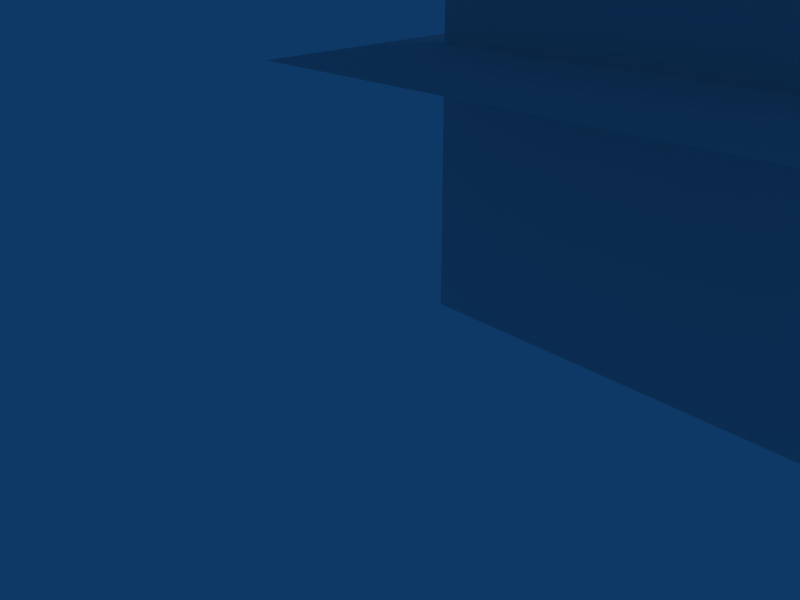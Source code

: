 # Source: colisionTestt.blend  (saved by Blender 2.49.2; exported with 4.5.12 LTS)
import bpy
from mathutils import Matrix  # noqa: F401  (used for matrix-valued properties, if any)

bpy.ops.wm.read_factory_settings(use_empty=True)
scene = bpy.context.scene
scene.name = 'Scene'

# ---- collections
col_collection_1 = bpy.data.collections.new('Collection 1'); scene.collection.children.link(col_collection_1)

# ---- materials (node trees are filled in below, after node groups)
mat_material = bpy.data.materials.new('Material')
mat_material.alpha_threshold = 0.0
mat_material.roughness = 0.5
mat_material.line_color = (0.0, 0.0, 0.0, 1.0)
mat_material_001 = bpy.data.materials.new('Material.001')
mat_material_001.alpha_threshold = 0.0
mat_material_001.roughness = 0.5
mat_material_001.line_color = (0.0, 0.0, 0.0, 1.0)

# ---- material node trees

# ---- world
world_world = bpy.data.worlds.new('World'); scene.world = world_world
world_world.color = (0.05656, 0.2208, 0.4)
world_world.use_sun_shadow = False
world_world.sun_shadow_jitter_overblur = 0.0
world_world.cycles.sampling_method = 'MANUAL'
world_world.cycles.sample_map_resolution = 256

# ---- cameras
cam_camera = bpy.data.cameras.new('Camera')
cam_camera.passepartout_alpha = 0.2
cam_camera.clip_end = 100.0
cam_camera.lens = 35.0
cam_camera.ortho_scale = 7.314
cam_camera.show_passepartout = False
cam_camera.show_safe_areas = True
cam_camera.dof.focus_distance = 0.0
cam_camera.dof.aperture_fstop = 128.0

# ---- lights
light_spot = bpy.data.lights.new('Spot', 'POINT')
light_spot.transmission_factor = 0.0
light_spot.cutoff_distance = 30.0
light_spot.energy = 100.0
light_spot.shadow_buffer_clip_start = 1.001
light_spot.shadow_soft_size = 1.0
light_spot.shadow_maximum_resolution = 0.006
light_spot.use_absolute_resolution = True
light_spot.cycles.use_multiple_importance_sampling = False

# ---- meshes
me_cube = bpy.data.meshes.new('Cube')
me_cube.from_pydata([(8.27, 0.226, -10.84), (8.27, -0.226, -10.84), (-8.27, -0.226, -10.84), (-8.27, 0.226, -10.84), (8.27, 0.226, 10.84), (8.27, -0.226, 10.84), (-8.27, -0.226, 10.84), (-8.27, 0.226, 10.84)], [], [(4, 0, 7), (0, 3, 7), (2, 6, 7), (2, 7, 3), (1, 5, 2), (5, 6, 2), (0, 4, 5), (0, 5, 1), (4, 7, 5), (7, 6, 5), (0, 1, 3), (1, 2, 3)])
me_cube.use_remesh_preserve_volume = False
me_cube.use_remesh_preserve_attributes = False
me_cube.use_mirror_vertex_groups = False
me_cube.update()
me_cylinder = bpy.data.meshes.new('Cylinder')
me_cylinder.from_pydata([(0.5281, 0.5281, -0.2063), (0.621, 0.4149, -0.2063), (0.69, 0.2858, -0.2063), (0.7325, 0.1457, -0.2063), (0.7468, -1.193e-07, -0.2063), (0.7325, -0.1457, -0.2063), (0.69, -0.2858, -0.2063), (0.621, -0.4149, -0.2063), (0.5281, -0.5281, -0.2063), (0.4149, -0.621, -0.2063), (0.2858, -0.69, -0.2063), (0.1457, -0.7325, -0.2063), (-3.848e-07, -0.7468, -0.2063), (-0.1457, -0.7325, -0.2063), (-0.2858, -0.69, -0.2063), (-0.4149, -0.621, -0.2063), (-0.5281, -0.5281, -0.2063), (-0.621, -0.4149, -0.2063), (-0.69, -0.2858, -0.2063), (-0.7325, -0.1457, -0.2063), (-0.7468, 5.455e-07, -0.2063), (-0.7325, 0.1457, -0.2063), (-0.69, 0.2858, -0.2063), (-0.621, 0.4149, -0.2063), (-0.5281, 0.5281, -0.2063), (-0.4149, 0.621, -0.2063), (-0.2858, 0.69, -0.2063), (-0.1457, 0.7325, -0.2063), (1.058e-06, 0.7468, -0.2063), (0.1457, 0.7325, -0.2063), (0.2858, 0.69, -0.2063), (0.4149, 0.621, -0.2063), (0.5281, 0.5281, 0.2063), (0.621, 0.4149, 0.2063), (0.69, 0.2858, 0.2063), (0.7325, 0.1457, 0.2063), (0.7468, -1.852e-06, 0.2063), (0.7325, -0.1457, 0.2063), (0.69, -0.2858, 0.2063), (0.621, -0.4149, 0.2063), (0.5281, -0.5281, 0.2063), (0.4149, -0.621, 0.2063), (0.2858, -0.69, 0.2063), (0.1457, -0.7325, 0.2063), (5.53e-07, -0.7468, 0.2063), (-0.1457, -0.7325, 0.2063), (-0.2858, -0.69, 0.2063), (-0.4149, -0.621, 0.2063), (-0.5281, -0.5281, 0.2063), (-0.621, -0.4149, 0.2063), (-0.69, -0.2858, 0.2063), (-0.7325, -0.1457, 0.2063), (-0.7468, -3.241e-06, 0.2063), (-0.7325, 0.1457, 0.2063), (-0.69, 0.2858, 0.2063), (-0.621, 0.4149, 0.2063), (-0.5281, 0.5281, 0.2063), (-0.4149, 0.621, 0.2063), (-0.2858, 0.69, 0.2063), (-0.1457, 0.7325, 0.2063), (-5.578e-06, 0.7468, 0.2063), (0.1457, 0.7325, 0.2063), (0.2858, 0.69, 0.2063), (0.4149, 0.621, 0.2063), (-1.414e-07, -1.757e-07, -0.2063), (-1.414e-07, -1.757e-07, 0.2063)], [], [(64, 0, 1), (65, 33, 32), (64, 1, 2), (65, 34, 33), (64, 2, 3), (65, 35, 34), (64, 3, 4), (65, 36, 35), (64, 4, 5), (65, 37, 36), (64, 5, 6), (65, 38, 37), (64, 6, 7), (65, 39, 38), (64, 7, 8), (65, 40, 39), (64, 8, 9), (65, 41, 40), (64, 9, 10), (65, 42, 41), (64, 10, 11), (65, 43, 42), (64, 11, 12), (65, 44, 43), (64, 12, 13), (65, 45, 44), (64, 13, 14), (65, 46, 45), (64, 14, 15), (65, 47, 46), (64, 15, 16), (65, 48, 47), (64, 16, 17), (65, 49, 48), (64, 17, 18), (65, 50, 49), (64, 18, 19), (65, 51, 50), (64, 19, 20), (65, 52, 51), (64, 20, 21), (65, 53, 52), (64, 21, 22), (65, 54, 53), (64, 22, 23), (65, 55, 54), (64, 23, 24), (65, 56, 55), (64, 24, 25), (65, 57, 56), (64, 25, 26), (65, 58, 57), (64, 26, 27), (65, 59, 58), (64, 27, 28), (65, 60, 59), (64, 28, 29), (65, 61, 60), (64, 29, 30), (65, 62, 61), (64, 30, 31), (65, 63, 62), (31, 0, 64), (65, 32, 63), (32, 0, 31), (32, 31, 63), (30, 62, 63), (30, 63, 31), (29, 61, 62), (29, 62, 30), (28, 60, 61), (28, 61, 29), (27, 59, 60), (27, 60, 28), (26, 58, 59), (26, 59, 27), (25, 57, 58), (25, 58, 26), (24, 56, 57), (24, 57, 25), (23, 55, 56), (23, 56, 24), (22, 54, 55), (22, 55, 23), (21, 53, 54), (21, 54, 22), (20, 52, 53), (20, 53, 21), (19, 51, 52), (19, 52, 20), (18, 50, 51), (18, 51, 19), (17, 49, 50), (17, 50, 18), (16, 48, 49), (16, 49, 17), (15, 47, 48), (15, 48, 16), (14, 46, 47), (14, 47, 15), (13, 45, 46), (13, 46, 14), (12, 44, 45), (12, 45, 13), (11, 43, 44), (11, 44, 12), (10, 42, 43), (10, 43, 11), (9, 41, 42), (9, 42, 10), (8, 40, 41), (8, 41, 9), (7, 39, 40), (7, 40, 8), (6, 38, 39), (6, 39, 7), (5, 37, 38), (5, 38, 6), (4, 36, 37), (4, 37, 5), (3, 35, 36), (3, 36, 4), (2, 34, 35), (2, 35, 3), (1, 33, 34), (1, 34, 2), (0, 32, 33), (0, 33, 1)])
_uv = me_cylinder.uv_layers.new(name='UVTex')
_uv.uv.foreach_set('vector', [0.28, 0.28, 0.3826, 0.1571, 0.4047, 0.1795, 0.0, 0.6428, 0.28, 0.6152, 0.28, 0.6704, 0.28, 0.28, 0.4047, 0.1795, 0.4219, 0.2058, 0.56, 0.08247, 0.8401, 0.05489, 0.8401, 0.1101, 0.28, 0.28, 0.4219, 0.2058, 0.4336, 0.2349, 0.28, 0.8621, 0.56, 0.8345, 0.56, 0.8897, 0.28, 0.28, 0.4336, 0.2349, 0.4395, 0.2657, 0.56, 6.317e-07, 0.8414, 0.0, 0.836, 0.05489, 0.28, 0.28, 0.4395, 0.2657, 0.4392, 0.2971, 0.28, 0.7247, 0.556, 0.6698, 0.5614, 0.7247, 0.28, 0.28, 0.4392, 0.2971, 0.4328, 0.3278, 0.5614, 0.5876, 0.8414, 0.56, 0.8414, 0.6152, 0.28, 0.28, 0.4328, 0.3278, 0.4206, 0.3567, 0.56, 0.1376, 0.8401, 0.1101, 0.8401, 0.1652, 0.28, 0.28, 0.4206, 0.3567, 0.4029, 0.3826, 0.5614, 0.8072, 0.8414, 0.7796, 0.8414, 0.8348, 0.28, 0.28, 0.4029, 0.3826, 0.3805, 0.4047, 0.8401, 0.4776, 0.56, 0.5052, 0.56, 0.45, 0.28, 0.28, 0.3805, 0.4047, 0.3543, 0.4219, 0.8414, 0.6969, 0.5614, 0.7245, 0.5614, 0.6693, 0.28, 0.28, 0.3543, 0.4219, 0.3252, 0.4336, 0.5614, 0.7796, 0.2854, 0.8345, 0.28, 0.7796, 0.28, 0.28, 0.3252, 0.4336, 0.2944, 0.4395, 0.8428, 0.8897, 0.5614, 0.8897, 0.5668, 0.8348, 0.28, 0.28, 0.2944, 0.4395, 0.263, 0.4392, 0.5614, 0.7247, 0.2854, 0.7796, 0.28, 0.7247, 0.28, 0.28, 0.263, 0.4392, 0.2322, 0.4328, 0.8414, 0.56, 0.56, 0.56, 0.5655, 0.5052, 0.28, 0.28, 0.2322, 0.4328, 0.2033, 0.4206, 0.8401, 0.3673, 0.56, 0.3948, 0.56, 0.3397, 0.28, 0.28, 0.2033, 0.4206, 0.1774, 0.4029, 0.8414, 0.9724, 0.5614, 1.0, 0.5614, 0.9448, 0.28, 0.28, 0.1774, 0.4029, 0.1554, 0.3805, 0.5614, 0.9724, 0.2814, 1.0, 0.2814, 0.9448, 0.28, 0.28, 0.1554, 0.3805, 0.1382, 0.3543, 0.8401, 0.4224, 0.56, 0.45, 0.56, 0.3948, 0.28, 0.28, 0.1382, 0.3543, 0.1264, 0.3252, 0.8414, 0.752, 0.5614, 0.7796, 0.5614, 0.7245, 0.28, 0.28, 0.1264, 0.3252, 0.1206, 0.2944, 0.28, 0.8083, 3.083e-08, 0.8358, 3.083e-08, 0.7807, 0.28, 0.28, 0.1206, 0.2944, 0.1208, 0.263, 0.8414, 0.2753, 0.56, 0.2753, 0.5655, 0.2204, 0.28, 0.28, 0.1208, 0.263, 0.1272, 0.2322, 0.8414, 0.9173, 0.5614, 0.9448, 0.5614, 0.8897, 0.28, 0.28, 0.1272, 0.2322, 0.1395, 0.2033, 0.5614, 0.9173, 0.2814, 0.9448, 0.2814, 0.8897, 0.28, 0.28, 0.1395, 0.2033, 0.1571, 0.1774, 0.28, 0.7531, 0.0, 0.7807, 0.0, 0.7255, 0.28, 0.28, 0.1571, 0.1774, 0.1795, 0.1554, 0.0, 0.6979, 0.28, 0.6704, 0.28, 0.7255, 0.28, 0.28, 0.1795, 0.1554, 0.2058, 0.1382, 6.166e-08, 0.8634, 0.28, 0.8358, 0.28, 0.891, 0.28, 0.28, 0.2058, 0.1382, 0.2349, 0.1264, 0.28, 0.6149, 0.556, 0.56, 0.5614, 0.6149, 0.28, 0.28, 0.2349, 0.1264, 0.2657, 0.1206, 6.166e-08, 0.891, 0.2814, 0.891, 0.276, 0.9459, 0.28, 0.28, 0.2657, 0.1206, 0.2971, 0.1208, 0.28, 0.6698, 0.556, 0.6149, 0.5614, 0.6698, 0.28, 0.28, 0.2971, 0.1208, 0.3278, 0.1272, 0.56, 0.2848, 0.8414, 0.2848, 0.836, 0.3397, 0.28, 0.28, 0.3278, 0.1272, 0.3567, 0.1395, 0.56, 0.1928, 0.8401, 0.1652, 0.8401, 0.2204, 0.3567, 0.1395, 0.3826, 0.1571, 0.28, 0.28, 0.0, 0.5876, 0.28, 0.56, 0.28, 0.6152, 0.4585, 0.06252, 0.3826, 0.1571, 0.3567, 0.1395, 0.4585, 0.06252, 0.3567, 0.1395, 0.4127, 0.03187, 0.3278, 0.1272, 0.3617, 0.01076, 0.4127, 0.03187, 0.3278, 0.1272, 0.4127, 0.03187, 0.3567, 0.1395, 0.2971, 0.1208, 0.3076, 0.0, 0.3617, 0.01076, 0.2971, 0.1208, 0.3617, 0.01076, 0.3278, 0.1272, 0.2657, 0.1206, 0.2524, 3.083e-08, 0.3076, 0.0, 0.2657, 0.1206, 0.3076, 0.0, 0.2971, 0.1208, 0.2349, 0.1264, 0.1983, 0.01076, 0.2524, 3.083e-08, 0.2349, 0.1264, 0.2524, 3.083e-08, 0.2657, 0.1206, 0.2058, 0.1382, 0.1474, 0.03187, 0.1983, 0.01076, 0.2058, 0.1382, 0.1983, 0.01076, 0.2349, 0.1264, 0.1795, 0.1554, 0.1015, 0.06251, 0.1474, 0.03187, 0.1795, 0.1554, 0.1474, 0.03187, 0.2058, 0.1382, 0.1571, 0.1774, 0.06252, 0.1015, 0.1015, 0.06251, 0.1571, 0.1774, 0.1015, 0.06251, 0.1795, 0.1554, 0.1395, 0.2033, 0.03187, 0.1474, 0.06252, 0.1015, 0.1395, 0.2033, 0.06252, 0.1015, 0.1571, 0.1774, 0.1272, 0.2322, 0.01076, 0.1983, 0.03187, 0.1474, 0.1272, 0.2322, 0.03187, 0.1474, 0.1395, 0.2033, 0.1208, 0.263, 1.85e-07, 0.2524, 0.01076, 0.1983, 0.1208, 0.263, 0.01076, 0.1983, 0.1272, 0.2322, 0.1206, 0.2944, 0.0, 0.3076, 1.85e-07, 0.2524, 0.1206, 0.2944, 1.85e-07, 0.2524, 0.1208, 0.263, 0.1264, 0.3252, 0.01076, 0.3617, 0.0, 0.3076, 0.1264, 0.3252, 0.0, 0.3076, 0.1206, 0.2944, 0.1382, 0.3543, 0.03187, 0.4127, 0.01076, 0.3617, 0.1382, 0.3543, 0.01076, 0.3617, 0.1264, 0.3252, 0.1554, 0.3805, 0.06251, 0.4585, 0.03187, 0.4127, 0.1554, 0.3805, 0.03187, 0.4127, 0.1382, 0.3543, 0.1774, 0.4029, 0.1015, 0.4975, 0.06251, 0.4585, 0.1774, 0.4029, 0.06251, 0.4585, 0.1554, 0.3805, 0.2033, 0.4206, 0.1474, 0.5282, 0.1015, 0.4975, 0.2033, 0.4206, 0.1015, 0.4975, 0.1774, 0.4029, 0.2322, 0.4328, 0.1983, 0.5493, 0.1474, 0.5282, 0.2322, 0.4328, 0.1474, 0.5282, 0.2033, 0.4206, 0.263, 0.4392, 0.2524, 0.56, 0.1983, 0.5493, 0.263, 0.4392, 0.1983, 0.5493, 0.2322, 0.4328, 0.2944, 0.4395, 0.3076, 0.56, 0.2524, 0.56, 0.2944, 0.4395, 0.2524, 0.56, 0.263, 0.4392, 0.3252, 0.4336, 0.3617, 0.5493, 0.3076, 0.56, 0.3252, 0.4336, 0.3076, 0.56, 0.2944, 0.4395, 0.3543, 0.4219, 0.4127, 0.5282, 0.3617, 0.5493, 0.3543, 0.4219, 0.3617, 0.5493, 0.3252, 0.4336, 0.3805, 0.4047, 0.4585, 0.4975, 0.4127, 0.5282, 0.3805, 0.4047, 0.4127, 0.5282, 0.3543, 0.4219, 0.4029, 0.3826, 0.4975, 0.4585, 0.4585, 0.4975, 0.4029, 0.3826, 0.4585, 0.4975, 0.3805, 0.4047, 0.4206, 0.3567, 0.5282, 0.4127, 0.4975, 0.4585, 0.4206, 0.3567, 0.4975, 0.4585, 0.4029, 0.3826, 0.4328, 0.3278, 0.5493, 0.3617, 0.5282, 0.4127, 0.4328, 0.3278, 0.5282, 0.4127, 0.4206, 0.3567, 0.4392, 0.2971, 0.56, 0.3076, 0.5493, 0.3617, 0.4392, 0.2971, 0.5493, 0.3617, 0.4328, 0.3278, 0.4395, 0.2657, 0.56, 0.2524, 0.56, 0.3076, 0.4395, 0.2657, 0.56, 0.3076, 0.4392, 0.2971, 0.4336, 0.2349, 0.5493, 0.1983, 0.56, 0.2524, 0.4336, 0.2349, 0.56, 0.2524, 0.4395, 0.2657, 0.4219, 0.2058, 0.5282, 0.1474, 0.5493, 0.1983, 0.4219, 0.2058, 0.5493, 0.1983, 0.4336, 0.2349, 0.4047, 0.1795, 0.4975, 0.1015, 0.5282, 0.1474, 0.4047, 0.1795, 0.5282, 0.1474, 0.4219, 0.2058, 0.3826, 0.1571, 0.4585, 0.06252, 0.4975, 0.1015, 0.3826, 0.1571, 0.4975, 0.1015, 0.4047, 0.1795])
_ca = me_cylinder.color_attributes.new('Col', 'BYTE_COLOR', 'CORNER')
_ca.data.foreach_set('color', [1.0, 1.0, 1.0, 1.0, 1.0, 1.0, 1.0, 1.0, 1.0, 1.0, 1.0, 1.0, 1.0, 1.0, 1.0, 1.0, 1.0, 1.0, 1.0, 1.0, 1.0, 1.0, 1.0, 1.0, 1.0, 1.0, 1.0, 1.0, 1.0, 1.0, 1.0, 1.0, 1.0, 1.0, 1.0, 1.0, 1.0, 1.0, 1.0, 1.0, 1.0, 1.0, 1.0, 1.0, 1.0, 1.0, 1.0, 1.0, 1.0, 1.0, 1.0, 1.0, 1.0, 1.0, 1.0, 1.0, 1.0, 1.0, 1.0, 1.0, 1.0, 1.0, 1.0, 1.0, 1.0, 1.0, 1.0, 1.0, 1.0, 1.0, 1.0, 1.0, 1.0, 1.0, 1.0, 1.0, 1.0, 1.0, 1.0, 1.0, 1.0, 1.0, 1.0, 1.0, 1.0, 1.0, 1.0, 1.0, 1.0, 1.0, 1.0, 1.0, 1.0, 1.0, 1.0, 1.0, 1.0, 1.0, 1.0, 1.0, 1.0, 1.0, 1.0, 1.0, 1.0, 1.0, 1.0, 1.0, 1.0, 1.0, 1.0, 1.0, 1.0, 1.0, 1.0, 1.0, 1.0, 1.0, 1.0, 1.0, 1.0, 1.0, 1.0, 1.0, 1.0, 1.0, 1.0, 1.0, 1.0, 1.0, 1.0, 1.0, 1.0, 1.0, 1.0, 1.0, 1.0, 1.0, 1.0, 1.0, 1.0, 1.0, 1.0, 1.0, 1.0, 1.0, 1.0, 1.0, 1.0, 1.0, 1.0, 1.0, 1.0, 1.0, 1.0, 1.0, 1.0, 1.0, 1.0, 1.0, 1.0, 1.0, 1.0, 1.0, 1.0, 1.0, 1.0, 1.0, 1.0, 1.0, 1.0, 1.0, 1.0, 1.0, 1.0, 1.0, 1.0, 1.0, 1.0, 1.0, 1.0, 1.0, 1.0, 1.0, 1.0, 1.0, 1.0, 1.0, 1.0, 1.0, 1.0, 1.0, 1.0, 1.0, 1.0, 1.0, 1.0, 1.0, 1.0, 1.0, 1.0, 1.0, 1.0, 1.0, 1.0, 1.0, 1.0, 1.0, 1.0, 1.0, 1.0, 1.0, 1.0, 1.0, 1.0, 1.0, 1.0, 1.0, 1.0, 1.0, 1.0, 1.0, 1.0, 1.0, 1.0, 1.0, 1.0, 1.0, 1.0, 1.0, 1.0, 1.0, 1.0, 1.0, 1.0, 1.0, 1.0, 1.0, 1.0, 1.0, 1.0, 1.0, 1.0, 1.0, 1.0, 1.0, 1.0, 1.0, 1.0, 1.0, 1.0, 1.0, 1.0, 1.0, 1.0, 1.0, 1.0, 1.0, 1.0, 1.0, 1.0, 1.0, 1.0, 1.0, 1.0, 1.0, 1.0, 1.0, 1.0, 1.0, 1.0, 1.0, 1.0, 1.0, 1.0, 1.0, 1.0, 1.0, 1.0, 1.0, 1.0, 1.0, 1.0, 1.0, 1.0, 1.0, 1.0, 1.0, 1.0, 1.0, 1.0, 1.0, 1.0, 1.0, 1.0, 1.0, 1.0, 1.0, 1.0, 1.0, 1.0, 1.0, 1.0, 1.0, 1.0, 1.0, 1.0, 1.0, 1.0, 1.0, 1.0, 1.0, 1.0, 1.0, 1.0, 1.0, 1.0, 1.0, 1.0, 1.0, 1.0, 1.0, 1.0, 1.0, 1.0, 1.0, 1.0, 1.0, 1.0, 1.0, 1.0, 1.0, 1.0, 1.0, 1.0, 1.0, 1.0, 1.0, 1.0, 1.0, 1.0, 1.0, 1.0, 1.0, 1.0, 1.0, 1.0, 1.0, 1.0, 1.0, 1.0, 1.0, 1.0, 1.0, 1.0, 1.0, 1.0, 1.0, 1.0, 1.0, 1.0, 1.0, 1.0, 1.0, 1.0, 1.0, 1.0, 1.0, 1.0, 1.0, 1.0, 1.0, 1.0, 1.0, 1.0, 1.0, 1.0, 1.0, 1.0, 1.0, 1.0, 1.0, 1.0, 1.0, 1.0, 1.0, 1.0, 1.0, 1.0, 1.0, 1.0, 1.0, 1.0, 1.0, 1.0, 1.0, 1.0, 1.0, 1.0, 1.0, 1.0, 1.0, 1.0, 1.0, 1.0, 1.0, 1.0, 1.0, 1.0, 1.0, 1.0, 1.0, 1.0, 1.0, 1.0, 1.0, 1.0, 1.0, 1.0, 1.0, 1.0, 1.0, 1.0, 1.0, 1.0, 1.0, 1.0, 1.0, 1.0, 1.0, 1.0, 1.0, 1.0, 1.0, 1.0, 1.0, 1.0, 1.0, 1.0, 1.0, 1.0, 1.0, 1.0, 1.0, 1.0, 1.0, 1.0, 1.0, 1.0, 1.0, 1.0, 1.0, 1.0, 1.0, 1.0, 1.0, 1.0, 1.0, 1.0, 1.0, 1.0, 1.0, 1.0, 1.0, 1.0, 1.0, 1.0, 1.0, 1.0, 1.0, 1.0, 1.0, 1.0, 1.0, 1.0, 1.0, 1.0, 1.0, 1.0, 1.0, 1.0, 1.0, 1.0, 1.0, 1.0, 1.0, 1.0, 1.0, 1.0, 1.0, 1.0, 1.0, 1.0, 1.0, 1.0, 1.0, 1.0, 1.0, 1.0, 1.0, 1.0, 1.0, 1.0, 1.0, 1.0, 1.0, 1.0, 1.0, 1.0, 1.0, 1.0, 1.0, 1.0, 1.0, 1.0, 1.0, 1.0, 1.0, 1.0, 1.0, 1.0, 1.0, 1.0, 1.0, 1.0, 1.0, 1.0, 1.0, 1.0, 1.0, 1.0, 1.0, 1.0, 1.0, 1.0, 1.0, 1.0, 1.0, 1.0, 1.0, 1.0, 1.0, 1.0, 1.0, 1.0, 1.0, 1.0, 1.0, 1.0, 1.0, 1.0, 1.0, 1.0, 1.0, 1.0, 1.0, 1.0, 1.0, 1.0, 1.0, 1.0, 1.0, 1.0, 1.0, 1.0, 1.0, 1.0, 1.0, 1.0, 1.0, 1.0, 1.0, 1.0, 1.0, 1.0, 1.0, 1.0, 1.0, 1.0, 1.0, 1.0, 1.0, 1.0, 1.0, 1.0, 1.0, 1.0, 1.0, 1.0, 1.0, 1.0, 1.0, 1.0, 1.0, 1.0, 1.0, 1.0, 1.0, 1.0, 1.0, 1.0, 1.0, 1.0, 1.0, 1.0, 1.0, 1.0, 1.0, 1.0, 1.0, 1.0, 1.0, 1.0, 1.0, 1.0, 1.0, 1.0, 1.0, 1.0, 1.0, 1.0, 1.0, 1.0, 1.0, 1.0, 1.0, 1.0, 1.0, 1.0, 1.0, 1.0, 1.0, 1.0, 1.0, 1.0, 1.0, 1.0, 1.0, 1.0, 1.0, 1.0, 1.0, 1.0, 1.0, 1.0, 1.0, 1.0, 1.0, 1.0, 1.0, 1.0, 1.0, 1.0, 1.0, 1.0, 1.0, 1.0, 1.0, 1.0, 1.0, 1.0, 1.0, 1.0, 1.0, 1.0, 1.0, 1.0, 1.0, 1.0, 1.0, 1.0, 1.0, 1.0, 1.0, 1.0, 1.0, 1.0, 1.0, 1.0, 1.0, 1.0, 1.0, 1.0, 1.0, 1.0, 1.0, 1.0, 1.0, 1.0, 1.0, 1.0, 1.0, 1.0, 1.0, 1.0, 1.0, 1.0, 1.0, 1.0, 1.0, 1.0, 1.0, 1.0, 1.0, 1.0, 1.0, 1.0, 1.0, 1.0, 1.0, 1.0, 1.0, 1.0, 1.0, 1.0, 1.0, 1.0, 1.0, 1.0, 1.0, 1.0, 1.0, 1.0, 1.0, 1.0, 1.0, 1.0, 1.0, 1.0, 1.0, 1.0, 1.0, 1.0, 1.0, 1.0, 1.0, 1.0, 1.0, 1.0, 1.0, 1.0, 1.0, 1.0, 1.0, 1.0, 1.0, 1.0, 1.0, 1.0, 1.0, 1.0, 1.0, 1.0, 1.0, 1.0, 1.0, 1.0, 1.0, 1.0, 1.0, 1.0, 1.0, 1.0, 1.0, 1.0, 1.0, 1.0, 1.0, 1.0, 1.0, 1.0, 1.0, 1.0, 1.0, 1.0, 1.0, 1.0, 1.0, 1.0, 1.0, 1.0, 1.0, 1.0, 1.0, 1.0, 1.0, 1.0, 1.0, 1.0, 1.0, 1.0, 1.0, 1.0, 1.0, 1.0, 1.0, 1.0, 1.0, 1.0, 1.0, 1.0, 1.0, 1.0, 1.0, 1.0, 1.0, 1.0, 1.0, 1.0, 1.0, 1.0, 1.0, 1.0, 1.0, 1.0, 1.0, 1.0, 1.0, 1.0, 1.0, 1.0, 1.0, 1.0, 1.0, 1.0, 1.0, 1.0, 1.0, 1.0, 1.0, 1.0, 1.0, 1.0, 1.0, 1.0, 1.0, 1.0, 1.0, 1.0, 1.0, 1.0, 1.0, 1.0, 1.0, 1.0, 1.0, 1.0, 1.0, 1.0, 1.0, 1.0, 1.0, 1.0, 1.0, 1.0, 1.0, 1.0, 1.0, 1.0, 1.0, 1.0, 1.0, 1.0, 1.0, 1.0, 1.0, 1.0, 1.0, 1.0, 1.0, 1.0, 1.0, 1.0, 1.0, 1.0, 1.0, 1.0, 1.0, 1.0, 1.0, 1.0, 1.0, 1.0, 1.0, 1.0, 1.0, 1.0, 1.0, 1.0, 1.0, 1.0, 1.0, 1.0, 1.0, 1.0, 1.0, 1.0, 1.0, 1.0, 1.0, 1.0, 1.0, 1.0, 1.0, 1.0, 1.0, 1.0, 1.0, 1.0, 1.0, 1.0, 1.0, 1.0, 1.0, 1.0, 1.0, 1.0, 1.0, 1.0, 1.0, 1.0, 1.0, 1.0, 1.0, 1.0, 1.0, 1.0, 1.0, 1.0, 1.0, 1.0, 1.0, 1.0, 1.0, 1.0, 1.0, 1.0, 1.0, 1.0, 1.0, 1.0, 1.0, 1.0, 1.0, 1.0, 1.0, 1.0, 1.0, 1.0, 1.0, 1.0, 1.0, 1.0, 1.0, 1.0, 1.0, 1.0, 1.0, 1.0, 1.0, 1.0, 1.0, 1.0, 1.0, 1.0, 1.0, 1.0, 1.0, 1.0, 1.0, 1.0, 1.0, 1.0, 1.0, 1.0, 1.0, 1.0, 1.0, 1.0, 1.0, 1.0, 1.0, 1.0, 1.0, 1.0, 1.0, 1.0, 1.0, 1.0, 1.0, 1.0, 1.0, 1.0, 1.0, 1.0, 1.0, 1.0, 1.0, 1.0, 1.0, 1.0, 1.0, 1.0, 1.0, 1.0, 1.0, 1.0, 1.0, 1.0, 1.0, 1.0, 1.0, 1.0, 1.0, 1.0, 1.0, 1.0, 1.0, 1.0, 1.0, 1.0, 1.0, 1.0, 1.0, 1.0, 1.0, 1.0, 1.0, 1.0, 1.0, 1.0, 1.0, 1.0, 1.0, 1.0, 1.0, 1.0, 1.0, 1.0, 1.0, 1.0, 1.0, 1.0, 1.0, 1.0, 1.0, 1.0, 1.0, 1.0, 1.0, 1.0, 1.0, 1.0, 1.0, 1.0, 1.0, 1.0, 1.0, 1.0, 1.0, 1.0, 1.0, 1.0, 1.0, 1.0, 1.0, 1.0, 1.0, 1.0, 1.0, 1.0, 1.0, 1.0, 1.0, 1.0, 1.0, 1.0, 1.0, 1.0, 1.0, 1.0, 1.0, 1.0, 1.0, 1.0, 1.0, 1.0, 1.0, 1.0, 1.0, 1.0, 1.0, 1.0, 1.0, 1.0, 1.0, 1.0, 1.0, 1.0, 1.0, 1.0, 1.0, 1.0, 1.0, 1.0, 1.0, 1.0, 1.0, 1.0, 1.0, 1.0, 1.0, 1.0, 1.0, 1.0, 1.0, 1.0, 1.0, 1.0, 1.0, 1.0, 1.0, 1.0, 1.0, 1.0, 1.0, 1.0, 1.0, 1.0, 1.0, 1.0, 1.0, 1.0, 1.0, 1.0, 1.0, 1.0, 1.0, 1.0, 1.0, 1.0, 1.0, 1.0, 1.0, 1.0, 1.0, 1.0, 1.0, 1.0, 1.0, 1.0, 1.0, 1.0, 1.0, 1.0, 1.0, 1.0, 1.0, 1.0, 1.0, 1.0, 1.0, 1.0, 1.0, 1.0, 1.0, 1.0, 1.0, 1.0, 1.0, 1.0, 1.0, 1.0, 1.0, 1.0, 1.0, 1.0, 1.0, 1.0, 1.0, 1.0, 1.0, 1.0, 1.0, 1.0, 1.0, 1.0, 1.0, 1.0, 1.0, 1.0, 1.0, 1.0, 1.0, 1.0, 1.0, 1.0, 1.0, 1.0, 1.0, 1.0, 1.0, 1.0, 1.0, 1.0, 1.0, 1.0, 1.0, 1.0, 1.0, 1.0, 1.0, 1.0, 1.0, 1.0, 1.0, 1.0, 1.0, 1.0, 1.0, 1.0, 1.0, 1.0, 1.0, 1.0, 1.0, 1.0, 1.0, 1.0, 1.0, 1.0, 1.0, 1.0, 1.0, 1.0, 1.0, 1.0, 1.0, 1.0, 1.0, 1.0, 1.0, 1.0, 1.0, 1.0, 1.0, 1.0, 1.0, 1.0, 1.0, 1.0, 1.0, 1.0, 1.0, 1.0, 1.0, 1.0, 1.0, 1.0, 1.0, 1.0, 1.0, 1.0, 1.0, 1.0, 1.0, 1.0, 1.0, 1.0, 1.0, 1.0, 1.0, 1.0, 1.0, 1.0, 1.0, 1.0, 1.0, 1.0, 1.0, 1.0, 1.0, 1.0, 1.0, 1.0, 1.0, 1.0, 1.0, 1.0, 1.0, 1.0, 1.0, 1.0, 1.0, 1.0, 1.0, 1.0, 1.0, 1.0, 1.0, 1.0, 1.0, 1.0, 1.0, 1.0, 1.0, 1.0, 1.0, 1.0, 1.0, 1.0, 1.0, 1.0, 1.0, 1.0, 1.0, 1.0, 1.0, 1.0, 1.0, 1.0, 1.0, 1.0, 1.0, 1.0, 1.0, 1.0, 1.0, 1.0, 1.0, 1.0, 1.0, 1.0, 1.0, 1.0, 1.0, 1.0, 1.0, 1.0, 1.0, 1.0, 1.0, 1.0, 1.0, 1.0, 1.0, 1.0, 1.0, 1.0, 1.0, 1.0, 1.0, 1.0, 1.0, 1.0, 1.0, 1.0, 1.0, 1.0, 1.0, 1.0, 1.0, 1.0, 1.0, 1.0, 1.0, 1.0, 1.0, 1.0, 1.0, 1.0, 1.0, 1.0, 1.0, 1.0, 1.0, 1.0, 1.0, 1.0, 1.0, 1.0, 1.0, 1.0, 1.0, 1.0, 1.0, 1.0, 1.0, 1.0, 1.0, 1.0, 1.0, 1.0, 1.0, 1.0, 1.0, 1.0, 1.0, 1.0, 1.0, 1.0, 1.0, 1.0, 1.0, 1.0, 1.0, 1.0, 1.0, 1.0, 1.0, 1.0, 1.0, 1.0, 1.0, 1.0, 1.0, 1.0, 1.0, 1.0, 1.0, 1.0, 1.0, 1.0, 1.0, 1.0, 1.0, 1.0, 1.0, 1.0, 1.0, 1.0, 1.0, 1.0, 1.0, 1.0, 1.0, 1.0, 1.0, 1.0, 1.0, 1.0, 1.0, 1.0, 1.0, 1.0, 1.0, 1.0, 1.0, 1.0, 1.0, 1.0, 1.0, 1.0, 1.0, 1.0, 1.0, 1.0, 1.0, 1.0, 1.0, 1.0, 1.0, 1.0, 1.0, 1.0, 1.0, 1.0, 1.0, 1.0, 1.0, 1.0, 1.0, 1.0, 1.0, 1.0, 1.0, 1.0, 1.0, 1.0, 1.0, 1.0, 1.0, 1.0, 1.0, 1.0, 1.0, 1.0, 1.0, 1.0, 1.0, 1.0, 1.0, 1.0, 1.0, 1.0, 1.0, 1.0, 1.0, 1.0, 1.0, 1.0, 1.0, 1.0, 1.0, 1.0, 1.0, 1.0, 1.0, 1.0, 1.0, 1.0, 1.0, 1.0, 1.0, 1.0, 1.0, 1.0, 1.0, 1.0, 1.0, 1.0, 1.0, 1.0, 1.0, 1.0, 1.0, 1.0, 1.0, 1.0, 1.0, 1.0, 1.0, 1.0, 1.0, 1.0, 1.0])
me_cylinder.materials.append(mat_material)
me_cylinder.use_remesh_preserve_volume = False
me_cylinder.use_remesh_preserve_attributes = False
me_cylinder.use_mirror_vertex_groups = False
me_cylinder.update()
me_plane = bpy.data.meshes.new('Plane')
me_plane.from_pydata([(9.943, 9.943, 0.0), (9.943, -9.943, 0.0), (-9.943, -9.943, 0.0), (-9.943, 9.943, 0.0)], [], [(0, 3, 2), (0, 2, 1)])
_uv = me_plane.uv_layers.new(name='UVTex')
_uv.uv.foreach_set('vector', [0.0, 4.796e-08, 1.0, 0.0, 1.0, 1.0, 0.0, 4.796e-08, 1.0, 1.0, 0.0, 1.0])
me_plane.materials.append(mat_material_001)
me_plane.use_remesh_preserve_volume = False
me_plane.use_remesh_preserve_attributes = False
me_plane.use_mirror_vertex_groups = False
me_plane.update()

# ---- objects
ob_wall = bpy.data.objects.new('Wall', me_cube)
ob_washer = bpy.data.objects.new('Washer', me_cylinder)
ob_plane = bpy.data.objects.new('Plane', me_plane)
ob_lamp = bpy.data.objects.new('Lamp', light_spot)
ob_camera = bpy.data.objects.new('Camera', cam_camera)

# ---- transforms, parenting, visibility, modifiers, constraints
ob_wall.location = (0.0, -2.93, 0.0)
ob_wall.lock_rotations_4d = False
ob_wall.empty_display_type = 'ARROWS'
ob_wall.lineart.crease_threshold = 0.0
_vg = ob_wall.vertex_groups.new(name='Group')
ob_washer.location = (-0.1945, -0.8741, 1.663)
ob_washer.lock_rotations_4d = False
ob_washer.empty_display_type = 'ARROWS'
ob_washer.lineart.crease_threshold = 0.0
_vg = ob_washer.vertex_groups.new(name='Group')
ob_plane.location = (0.0, 0.0, 0.0)
ob_plane.lock_rotations_4d = False
ob_plane.empty_display_type = 'ARROWS'
ob_plane.lineart.crease_threshold = 0.0
_vg = ob_plane.vertex_groups.new(name='Group')
ob_lamp.location = (-3.566, 3.01, 2.313)
ob_lamp.rotation_euler = (0.6503, 0.05522, 1.866)
ob_lamp.lock_rotations_4d = False
ob_lamp.empty_display_type = 'ARROWS'
ob_lamp.color = (0.0, 0.0, 0.0, 0.0)
ob_lamp.lineart.crease_threshold = 0.0
ob_camera.location = (12.49, -24.93, 4.323)
ob_camera.rotation_euler = (1.109, 0.01082, 0.8149)
ob_camera.lock_rotations_4d = False
ob_camera.empty_display_type = 'ARROWS'
ob_camera.color = (0.0, 0.0, 0.0, 0.0)
ob_camera.display_type = 'WIRE'
ob_camera.lineart.crease_threshold = 0.0

# ---- collection membership
col_collection_1.objects.link(ob_wall)
col_collection_1.objects.link(ob_washer)
col_collection_1.objects.link(ob_plane)
col_collection_1.objects.link(ob_lamp)
col_collection_1.objects.link(ob_camera)

# ---- scene / render settings (as saved in the file)
scene.camera = ob_camera
scene.frame_start = 1; scene.frame_end = 250; scene.frame_set(1)
scene.render.engine = 'BLENDER_EEVEE_NEXT'
scene.render.image_settings.file_format = 'JPEG'
scene.render.image_settings.color_mode = 'RGB'
scene.render.image_settings.compression = 90
scene.render.resolution_x = 800
scene.render.resolution_y = 600
scene.render.pixel_aspect_x = 100.0
scene.render.pixel_aspect_y = 100.0
scene.render.fps = 25
scene.render.dither_intensity = 0.0
scene.render.use_compositing = False
scene.render.use_sequencer = False
scene.render.bake_margin = 2
scene.render.bake_bias = 0.0
scene.render.use_stamp_time = False
scene.render.use_stamp_date = False
scene.render.use_stamp_frame = False
scene.render.use_stamp_camera = False
scene.render.use_stamp_scene = False
scene.render.use_stamp_filename = False
scene.render.use_stamp_render_time = False
scene.render.stamp_font_size = 0
scene.cycles.use_denoising = False
scene.cycles.samples = 10
scene.cycles.sampling_pattern = 'TABULATED_SOBOL'
scene.cycles.light_sampling_threshold = 0.0
scene.cycles.use_adaptive_sampling = False
scene.cycles.use_light_tree = False
scene.cycles.blur_glossy = 0.0
scene.cycles.volume_bounces = 1
scene.cycles.pixel_filter_type = 'GAUSSIAN'
scene.cycles.sample_clamp_indirect = 0.0
scene.view_settings.view_transform = 'Raw'
bpy.context.view_layer.update()
